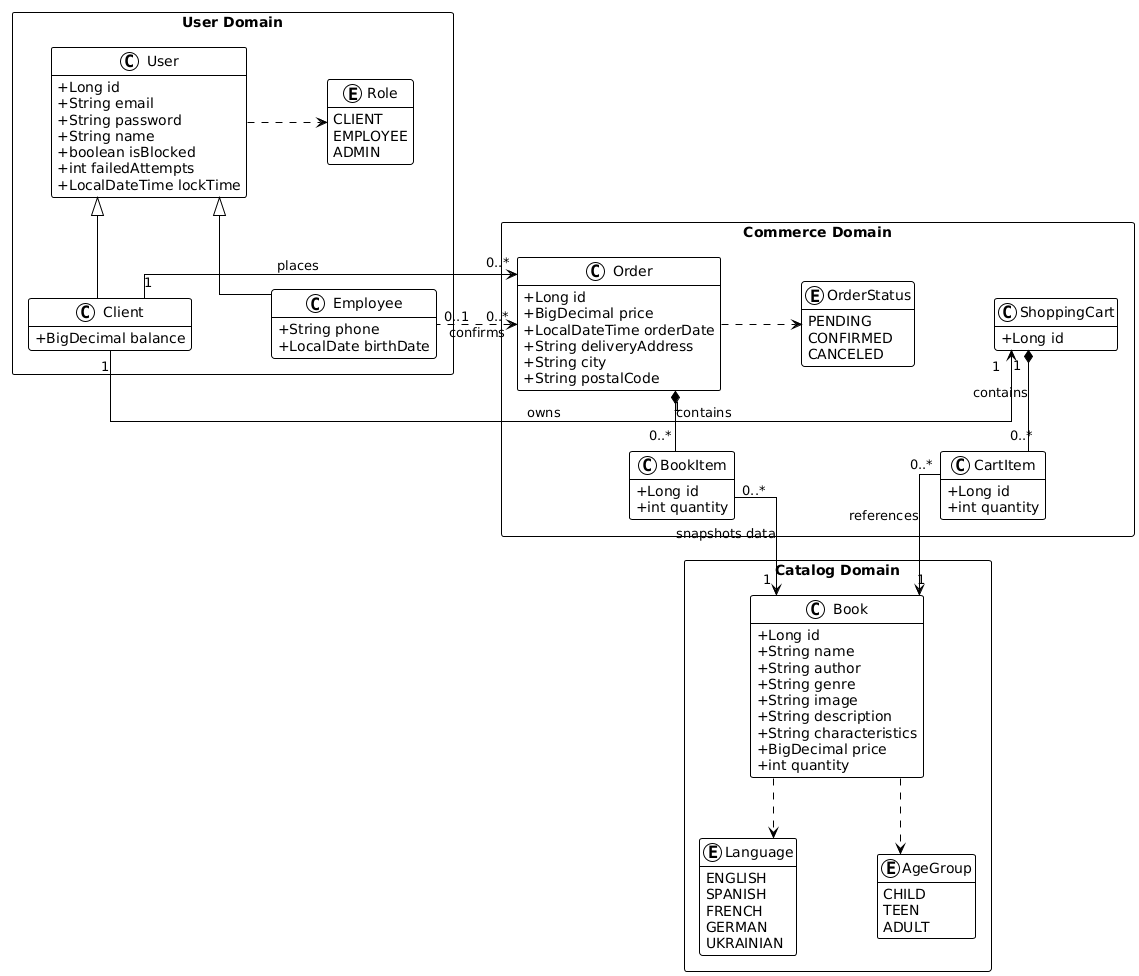

The diagram above was rendered by PlantUML. Its source (embedded in the PNG):
@startuml
!theme plain
hide empty members

' Visual Configuration
skinparam linetype ortho
skinparam nodesep 80
skinparam ranksep 60
skinparam packageStyle rectangle
skinparam classAttributeIconSize 0

package "User Domain" {
    class User {
        +Long id
        +String email
        +String password
        +String name
        +boolean isBlocked
        +int failedAttempts
        +LocalDateTime lockTime
    }

    class Client {
        +BigDecimal balance
    }

    class Employee {
        +String phone
        +LocalDate birthDate
    }

    enum Role {
        CLIENT
        EMPLOYEE
        ADMIN
    }
}

package "Catalog Domain" {
    class Book {
        +Long id
        +String name
        +String author
        +String genre
        +String image
        +String description
        +String characteristics
        +BigDecimal price
        +int quantity
    }

    enum Language {
        ENGLISH
        SPANISH
        FRENCH
        GERMAN
        UKRAINIAN
    }

    enum AgeGroup {
        CHILD
        TEEN
        ADULT
    }
}

package "Commerce Domain" {
    class ShoppingCart {
        +Long id
    }

    class CartItem {
        +Long id
        +int quantity
    }

    class Order {
        +Long id
        +BigDecimal price
        +LocalDateTime orderDate
        +String deliveryAddress
        +String city
        +String postalCode
    }
    
    enum OrderStatus {
        PENDING
        CONFIRMED
        CANCELED
    }

    class BookItem {
        +Long id
        +int quantity
    }
}

' --- RELATIONSHIPS ---

' 1. User Hierarchy
User <|-- Client
User <|-- Employee
User .right.> Role

' 2. Client & Shopping
Client "1" -right-> "1" ShoppingCart : owns
ShoppingCart "1" *-- "0..*" CartItem : contains
CartItem "0..*" -down-> "1" Book : references

' 3. Client & Ordering
Client "1" -down-> "0..*" Order : places
Employee "0..1" .left.> "0..*" Order : confirms

' 4. Order Details
Order "1" *-- "0..*" BookItem : contains
Order .right.> OrderStatus
BookItem "0..*" -down-> "1" Book : snapshots data

' 5. Book Enums
Book .down.> Language
Book .down.> AgeGroup
@enduml